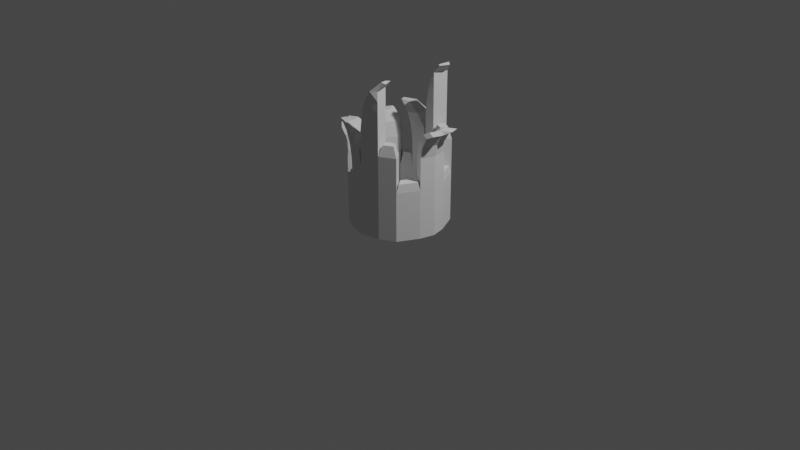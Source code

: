 # Source: object7_grass.blend  (saved by Blender 2.90.8; exported with 4.5.12 LTS)
import bpy
from mathutils import Matrix  # noqa: F401  (used for matrix-valued properties, if any)

bpy.ops.wm.read_factory_settings(use_empty=True)
scene = bpy.context.scene
scene.name = 'Scene'

# ---- collections
col_collection = bpy.data.collections.new('Collection'); scene.collection.children.link(col_collection)

# ---- world
world_world = bpy.data.worlds.new('World'); scene.world = world_world
world_world.use_nodes = True; world_world.node_tree.nodes.clear()
_N = world_world.node_tree.nodes; _L = world_world.node_tree.links
n0 = _N.new('ShaderNodeOutputWorld'); n0.name = 'World Output'; n0.location = (300, 300)
n1 = _N.new('ShaderNodeBackground'); n1.name = 'Background'; n1.location = (10, 300)
n1.inputs[0].default_value = (0.05088, 0.05088, 0.05088, 1.0)
_L.new(n1.outputs[0], n0.inputs[0])
n0.is_active_output = True
world_world.color = (0.05088, 0.05088, 0.05088)
world_world.use_sun_shadow = False
world_world.sun_shadow_jitter_overblur = 0.0

# ---- cameras
cam_camera = bpy.data.cameras.new('Camera')
cam_camera.clip_end = 100.0
cam_camera.ortho_scale = 7.314

# ---- lights
light_light = bpy.data.lights.new('Light', 'POINT')
light_light.transmission_factor = 0.0
light_light.energy = 1000.0
light_light.shadow_soft_size = 0.1
light_light.shadow_maximum_resolution = 0.006
light_light.use_absolute_resolution = True

# ---- meshes
me_cylinder = bpy.data.meshes.new('Cylinder')
me_cylinder.from_pydata([(-0.7398, 5.96e-08, 0.1125), (-0.6828, -0.2381, 0.1125), (-0.5205, -0.5625, 0.1125), (-0.2777, -0.6903, 0.1125), (0.008701, -0.7665, 0.1125), (0.2951, -0.6903, 0.1125), (0.5379, -0.5625, 0.1125), (0.7002, -0.2381, 0.1125), (0.7572, 2.98e-08, 0.1125), (0.7572, 2.98e-08, 0.001274), (0.7002, -0.2381, 0.001274), (0.5379, -0.5625, 0.001274), (0.2951, -0.6903, 0.001274), (0.008701, -0.7665, 0.001274), (-0.2777, -0.6903, 0.001274), (-0.5205, -0.5625, 0.001274), (-0.6828, -0.2381, 0.001274), (-0.7398, 5.96e-08, 0.001274), (0.5866, 2.98e-08, 0.001274), (0.5426, -0.1508, 0.001274), (0.4173, -0.4013, 0.001274), (0.2298, -0.4798, 0.001274), (0.008701, -0.5385, 0.001274), (-0.2124, -0.4798, 0.001274), (-0.3999, -0.4013, 0.001274), (-0.5252, -0.1508, 0.001274), (-0.5692, 5.96e-08, 0.001274), (0.5866, 2.98e-08, 0.1125), (0.5426, -0.1508, 0.1125), (0.4173, -0.4013, 0.1125), (0.2298, -0.4798, 0.1125), (0.008701, -0.5385, 0.1125), (-0.2124, -0.4798, 0.1125), (-0.3999, -0.4013, 0.1125), (-0.5252, -0.1508, 0.1125), (-0.5692, 5.96e-08, 0.1125), (-0.2777, -0.6903, 1.1), (0.008701, -0.7665, 1.1), (0.008701, -0.5385, 1.1), (-0.2124, -0.4798, 1.1), (-0.3147, -0.6903, 1.339), (-0.02825, -0.7665, 1.339), (-0.02825, -0.5385, 1.339), (-0.2494, -0.4798, 1.339), (-0.3866, -0.6903, 1.533), (-0.1626, -0.7665, 1.533), (-0.1626, -0.5385, 1.533), (-0.3213, -0.4798, 1.533), (-0.5663, -0.6383, 1.662), (-0.368, -0.71, 1.662), (-0.368, -0.5692, 1.662), (-0.5413, -0.5576, 1.662), (0.008701, -0.7665, 1.651), (0.2951, -0.6903, 1.651), (0.2298, -0.4798, 1.651), (0.008701, -0.5385, 1.651), (0.05134, -0.7665, 1.958), (0.2951, -0.6903, 1.958), (0.2298, -0.4798, 1.958), (0.05134, -0.5385, 1.958), (0.1097, -0.7665, 2.141), (0.2951, -0.6903, 2.141), (0.2298, -0.4798, 2.141), (0.1097, -0.5385, 2.141), (0.2149, -0.7665, 2.296), (0.2951, -0.6903, 2.296), (0.2298, -0.4798, 2.296), (0.179, -0.5211, 2.296), (0.3456, -0.6658, 2.436), (0.4017, -0.6273, 2.413), (0.3364, -0.4798, 2.413), (0.2856, -0.5211, 2.413), (-0.5205, -0.5625, 0.6639), (-0.2777, -0.6903, 0.6639), (-0.2124, -0.4798, 0.6639), (-0.3999, -0.4013, 0.6639), (-0.4658, -0.553, 0.8643), (-0.3021, -0.6392, 0.8643), (-0.2582, -0.4973, 0.8643), (-0.3845, -0.4444, 0.8643), (0.7002, -0.2381, 1.272), (0.7572, 2.98e-08, 1.272), (0.5866, 2.98e-08, 1.161), (0.5866, 2.98e-08, 1.272), (0.5426, -0.1508, 1.272), (0.7288, -0.2381, 1.452), (0.7858, 2.98e-08, 1.452), (0.6152, 2.98e-08, 1.341), (0.6152, 2.98e-08, 1.452), (0.5712, -0.1508, 1.452), (0.8189, -0.2381, 1.616), (0.8759, 2.98e-08, 1.616), (0.7053, 2.98e-08, 1.505), (0.7053, 2.98e-08, 1.616), (0.6613, -0.1508, 1.616), (0.9458, -0.2381, 1.682), (0.9909, -0.1027, 1.682), (0.8322, 2.98e-08, 1.571), (0.8322, 2.98e-08, 1.682), (0.7882, -0.1508, 1.682), (0.5379, -0.5625, 0.7788), (0.7002, -0.2381, 0.7788), (0.5426, -0.1508, 0.7788), (0.4173, -0.4013, 0.7788), (0.5401, -0.5207, 0.9086), (0.6721, -0.2567, 0.9086), (0.5439, -0.1858, 0.9086), (0.442, -0.3896, 0.9086), (0.2951, -0.6903, 1.32), (0.5379, -0.5625, 1.32), (0.4173, -0.4013, 1.32), (0.2298, -0.4798, 1.32), (0.3254, -0.627, 1.489), (0.4702, -0.5508, 1.489), (0.3982, -0.4547, 1.489), (0.2865, -0.5015, 1.489), (-0.6828, -0.2381, 1.133), (-0.5205, -0.5625, 1.133), (-0.3999, -0.4013, 1.133), (-0.5252, -0.1508, 1.133), (-0.727, -0.2381, 1.37), (-0.5648, -0.5625, 1.37), (-0.4442, -0.4013, 1.37), (-0.5694, -0.1508, 1.37), (-0.7987, -0.2381, 1.466), (-0.6364, -0.5625, 1.466), (-0.5158, -0.4013, 1.466), (-0.6411, -0.1508, 1.466), (-0.8241, -0.2597, 1.521), (-0.6969, -0.514, 1.521), (-0.6024, -0.3877, 1.521), (-0.7005, -0.1913, 1.521), (-0.7398, 5.96e-08, 0.7737), (-0.6828, -0.2381, 0.7737), (-0.5252, -0.1508, 0.7737), (-0.5692, 5.96e-08, 0.7737), (-0.7066, -0.02917, 0.9099), (-0.6667, -0.1958, 0.9099), (-0.5564, -0.1348, 0.9099), (-0.5872, -0.02917, 0.9099)], [], [(14, 15, 2, 3), (14, 23, 24, 15), (0, 35, 135, 132), (31, 30, 54, 55), (1, 34, 119, 116), (6, 5, 108, 109), (33, 32, 74, 75), (28, 7, 101, 102), (32, 31, 38, 39), (27, 18, 82, 83), (19, 18, 27, 28), (15, 24, 25, 16), (16, 25, 26, 17), (9, 18, 19, 10), (10, 19, 20, 11), (11, 20, 21, 12), (12, 21, 22, 13), (13, 22, 23, 14), (15, 16, 1, 2), (20, 19, 28, 29), (16, 17, 0, 1), (21, 20, 29, 30), (22, 21, 30, 31), (23, 22, 31, 32), (24, 23, 32, 33), (25, 24, 33, 34), (26, 25, 34, 35), (9, 10, 7, 8), (10, 11, 6, 7), (11, 12, 5, 6), (12, 13, 4, 5), (13, 14, 3, 4), (36, 39, 43, 40), (3, 32, 39, 36), (4, 3, 36, 37), (31, 4, 37, 38), (40, 43, 47, 44), (39, 38, 42, 43), (38, 37, 41, 42), (37, 36, 40, 41), (46, 45, 49, 50), (43, 42, 46, 47), (42, 41, 45, 46), (41, 40, 44, 45), (49, 48, 51, 50), (45, 44, 48, 49), (44, 47, 51, 48), (47, 46, 50, 51), (53, 52, 56, 57), (30, 5, 53, 54), (5, 4, 52, 53), (4, 31, 55, 52), (56, 59, 63, 60), (52, 55, 59, 56), (55, 54, 58, 59), (54, 53, 57, 58), (62, 61, 65, 66), (59, 58, 62, 63), (58, 57, 61, 62), (57, 56, 60, 61), (64, 67, 71, 68), (61, 60, 64, 65), (60, 63, 67, 64), (63, 62, 66, 67), (69, 68, 71, 70), (67, 66, 70, 71), (66, 65, 69, 70), (65, 64, 68, 69), (72, 75, 79, 76), (2, 33, 75, 72), (3, 2, 72, 73), (32, 3, 73, 74), (77, 76, 79, 78), (73, 72, 76, 77), (74, 73, 77, 78), (75, 74, 78, 79), (83, 82, 87, 88), (7, 28, 84, 80), (27, 8, 81, 83), (8, 7, 80, 81), (28, 27, 83, 84), (89, 88, 93, 94), (83, 81, 86, 88), (84, 83, 88, 89), (80, 84, 89, 85), (81, 80, 85, 86), (91, 90, 95, 96), (85, 89, 94, 90), (86, 85, 90, 91), (88, 87, 92, 93), (88, 86, 91, 93), (96, 95, 99, 98), (93, 92, 97, 98), (93, 91, 96, 98), (94, 93, 98, 99), (90, 94, 99, 95), (100, 103, 107, 104), (7, 6, 100, 101), (29, 28, 102, 103), (6, 29, 103, 100), (105, 104, 107, 106), (101, 100, 104, 105), (102, 101, 105, 106), (103, 102, 106, 107), (108, 111, 115, 112), (5, 30, 111, 108), (30, 29, 110, 111), (29, 6, 109, 110), (113, 112, 115, 114), (109, 108, 112, 113), (110, 109, 113, 114), (111, 110, 114, 115), (118, 117, 121, 122), (33, 2, 117, 118), (2, 1, 116, 117), (34, 33, 118, 119), (120, 123, 127, 124), (119, 118, 122, 123), (116, 119, 123, 120), (117, 116, 120, 121), (126, 125, 129, 130), (121, 120, 124, 125), (122, 121, 125, 126), (123, 122, 126, 127), (129, 128, 131, 130), (127, 126, 130, 131), (124, 127, 131, 128), (125, 124, 128, 129), (132, 135, 139, 136), (35, 34, 134, 135), (34, 1, 133, 134), (1, 0, 132, 133), (137, 136, 139, 138), (133, 132, 136, 137), (134, 133, 137, 138), (135, 134, 138, 139)])
_uv = me_cylinder.uv_layers.new(name='UVMap')
_uv.uv.foreach_set('vector', [0.1309, 0.9529, 0.1309, 0.9529, 0.1309, 0.9529, 0.131, 0.9529, 0.4419, 0.1999, 0.4826, 0.1873, 0.4977, 0.2235, 0.4666, 0.2467, 0.1309, 0.9529, 0.1309, 0.9529, 0.1309, 0.9529, 0.1309, 0.9529, 0.131, 0.9531, 0.1305, 0.9537, 0.1309, 0.9533, 0.1309, 0.9533, 0.1309, 0.9529, 0.1309, 0.9529, 0.1309, 0.9529, 0.1309, 0.9529, 0.1332, 0.9528, 0.131, 0.9534, 0.1304, 0.9529, 0.1304, 0.9529, 0.1309, 0.9529, 0.131, 0.9529, 0.131, 0.9529, 0.131, 0.9529, 0.09796, 0.9423, 0.1566, 0.9375, 0.1311, 0.9377, 0.1276, 0.9382, 0.131, 0.9529, 0.131, 0.9531, 0.131, 0.953, 0.131, 0.953, 0.002698, 0.9368, 0.00531, 0.9959, 8.601e-05, 0.8778, 8.601e-05, 0.8778, 0.08873, 0.9922, 0.00531, 0.9959, 0.002698, 0.9368, 0.09796, 0.9423, 0.4666, 0.2467, 0.4977, 0.2235, 0.5461, 0.2476, 0.5292, 0.2781, 0.5292, 0.2781, 0.5461, 0.2476, 0.5752, 0.2561, 0.5752, 0.2891, 0.5752, 8.601e-05, 0.5752, 0.03302, 0.5461, 0.04151, 0.5292, 0.01108, 0.5292, 0.01108, 0.5461, 0.04151, 0.4977, 0.06569, 0.4666, 0.04241, 0.4666, 0.04241, 0.4977, 0.06569, 0.4826, 0.1019, 0.4419, 0.08928, 0.4419, 0.08928, 0.4826, 0.1019, 0.4712, 0.1446, 0.4272, 0.1446, 0.4272, 0.1446, 0.4712, 0.1446, 0.4826, 0.1873, 0.4419, 0.1999, 0.1309, 0.9529, 0.1309, 0.9529, 0.1309, 0.9529, 0.1309, 0.9529, 0.1306, 0.9647, 0.08873, 0.9922, 0.09796, 0.9423, 0.126, 0.9541, 0.1309, 0.9529, 0.1309, 0.9529, 0.1309, 0.9529, 0.1309, 0.9529, 0.1331, 0.9551, 0.1306, 0.9647, 0.126, 0.9541, 0.1305, 0.9537, 0.1317, 0.9528, 0.1331, 0.9551, 0.1305, 0.9537, 0.131, 0.9531, 0.131, 0.9527, 0.1317, 0.9528, 0.131, 0.9531, 0.131, 0.9529, 0.1309, 0.9528, 0.131, 0.9527, 0.131, 0.9529, 0.1309, 0.9529, 0.1309, 0.9529, 0.1309, 0.9528, 0.1309, 0.9529, 0.1309, 0.9529, 0.1309, 0.9529, 0.1309, 0.9529, 0.1309, 0.9529, 0.1309, 0.9529, 0.2985, 0.9999, 0.1588, 0.974, 0.1566, 0.9375, 0.3103, 0.9365, 0.1588, 0.974, 0.1313, 0.9579, 0.1332, 0.9528, 0.1566, 0.9375, 0.1313, 0.9579, 0.1301, 0.9538, 0.131, 0.9534, 0.1332, 0.9528, 0.1301, 0.9538, 0.1307, 0.953, 0.1309, 0.9531, 0.131, 0.9534, 0.1307, 0.953, 0.1309, 0.9529, 0.131, 0.9529, 0.1309, 0.9531, 0.131, 0.953, 0.131, 0.953, 0.131, 0.953, 0.131, 0.953, 0.131, 0.9529, 0.131, 0.9529, 0.131, 0.953, 0.131, 0.953, 0.1309, 0.9531, 0.131, 0.9529, 0.131, 0.953, 0.131, 0.953, 0.131, 0.9531, 0.1309, 0.9531, 0.131, 0.953, 0.131, 0.953, 0.131, 0.953, 0.131, 0.953, 0.131, 0.953, 0.131, 0.953, 0.131, 0.953, 0.131, 0.953, 0.131, 0.953, 0.131, 0.953, 0.131, 0.953, 0.131, 0.953, 0.131, 0.953, 0.131, 0.953, 0.131, 0.953, 0.131, 0.953, 0.131, 0.953, 0.131, 0.953, 0.131, 0.953, 0.131, 0.953, 0.131, 0.953, 0.131, 0.953, 0.131, 0.953, 0.131, 0.953, 0.131, 0.953, 0.131, 0.953, 0.131, 0.953, 0.131, 0.953, 0.131, 0.953, 0.131, 0.953, 0.131, 0.953, 0.131, 0.953, 0.131, 0.953, 0.131, 0.953, 0.131, 0.953, 0.131, 0.953, 0.131, 0.953, 0.131, 0.953, 0.131, 0.953, 0.131, 0.953, 0.131, 0.953, 0.131, 0.953, 0.131, 0.953, 0.131, 0.953, 0.131, 0.953, 0.131, 0.953, 0.131, 0.953, 0.131, 0.953, 0.131, 0.953, 0.131, 0.953, 0.1309, 0.9533, 0.1309, 0.9533, 0.1309, 0.9533, 0.1309, 0.9533, 0.1305, 0.9537, 0.131, 0.9534, 0.1309, 0.9533, 0.1309, 0.9533, 0.131, 0.9534, 0.1309, 0.9531, 0.1309, 0.9533, 0.1309, 0.9533, 0.1309, 0.9531, 0.131, 0.9531, 0.1309, 0.9533, 0.1309, 0.9533, 0.1309, 0.9533, 0.1309, 0.9533, 0.1309, 0.9533, 0.1309, 0.9533, 0.1309, 0.9533, 0.1309, 0.9533, 0.1309, 0.9533, 0.1309, 0.9533, 0.1309, 0.9533, 0.1309, 0.9533, 0.1309, 0.9533, 0.1309, 0.9533, 0.1309, 0.9533, 0.1309, 0.9533, 0.1309, 0.9533, 0.1309, 0.9533, 0.1309, 0.9533, 0.1309, 0.9533, 0.1309, 0.9533, 0.1309, 0.9533, 0.1309, 0.9533, 0.1309, 0.9533, 0.1309, 0.9533, 0.1309, 0.9533, 0.1309, 0.9533, 0.1309, 0.9533, 0.1309, 0.9533, 0.1309, 0.9533, 0.1309, 0.9533, 0.1309, 0.9533, 0.1309, 0.9533, 0.1309, 0.9533, 0.1309, 0.9533, 0.1309, 0.9533, 0.1309, 0.9533, 0.1309, 0.9533, 0.1309, 0.9533, 0.1309, 0.9533, 0.1309, 0.9533, 0.1309, 0.9533, 0.1309, 0.9533, 0.1309, 0.9533, 0.1309, 0.9533, 0.1309, 0.9533, 0.1309, 0.9533, 0.1309, 0.9533, 0.1309, 0.9533, 0.1309, 0.9533, 0.1309, 0.9533, 0.1309, 0.9533, 0.1309, 0.9533, 0.1309, 0.9533, 0.1309, 0.9533, 0.1309, 0.9533, 0.1309, 0.9533, 0.1309, 0.9533, 0.1309, 0.9533, 0.1309, 0.9533, 0.1309, 0.9533, 0.1309, 0.9533, 0.1309, 0.9533, 0.1309, 0.9533, 0.1309, 0.9533, 0.1309, 0.9533, 0.131, 0.9529, 0.131, 0.9529, 0.131, 0.9529, 0.131, 0.9529, 0.1309, 0.9529, 0.1309, 0.9529, 0.131, 0.9529, 0.131, 0.9529, 0.131, 0.9529, 0.1309, 0.9529, 0.131, 0.9529, 0.131, 0.9529, 0.131, 0.9529, 0.131, 0.9529, 0.131, 0.9529, 0.131, 0.9529, 0.131, 0.9529, 0.131, 0.9529, 0.131, 0.9529, 0.131, 0.9529, 0.131, 0.9529, 0.131, 0.9529, 0.131, 0.9529, 0.131, 0.9529, 0.131, 0.9529, 0.131, 0.9529, 0.131, 0.9529, 0.131, 0.9529, 0.131, 0.9529, 0.131, 0.9529, 0.131, 0.9529, 0.131, 0.9529, 8.601e-05, 0.8778, 8.601e-05, 0.8778, 8.601e-05, 0.8778, 8.601e-05, 0.8778, 0.1566, 0.9375, 0.09796, 0.9423, 0.1003, 0.1935, 0.1902, 0.192, 0.427, 0.9365, 0.3103, 0.9365, 0.3207, 0.1714, 0.427, 0.1429, 0.3103, 0.9365, 0.1566, 0.9375, 0.1902, 0.192, 0.3207, 0.1714, 0.09796, 0.9423, 0.002698, 0.9368, 0.01607, 0.1755, 0.1003, 0.1935, 0.1249, 0.1173, 0.07069, 0.077, 0.1427, 0.02315, 0.1583, 0.06875, 0.427, 0.1429, 0.3207, 0.1714, 0.2772, 0.08355, 0.3603, 0.04714, 0.1003, 0.1935, 0.01607, 0.1755, 0.07069, 0.077, 0.1249, 0.1173, 0.1902, 0.192, 0.1003, 0.1935, 0.1249, 0.1173, 0.1905, 0.1154, 0.3207, 0.1714, 0.1902, 0.192, 0.1905, 0.1154, 0.2772, 0.08355, 0.2219, 0.04117, 0.1963, 0.06722, 0.2012, 0.05571, 0.207, 0.04551, 0.1905, 0.1154, 0.1249, 0.1173, 0.1583, 0.06875, 0.1963, 0.06722, 0.2772, 0.08355, 0.1905, 0.1154, 0.1963, 0.06722, 0.2219, 0.04117, 8.601e-05, 0.8778, 8.601e-05, 0.8778, 8.601e-05, 0.8778, 8.601e-05, 0.8778, 0.3603, 0.04714, 0.2772, 0.08355, 0.2219, 0.04117, 0.2757, 8.601e-05, 0.207, 0.04551, 0.2012, 0.05571, 0.1867, 0.05158, 0.2016, 0.02115, 8.601e-05, 0.8778, 8.601e-05, 0.8778, 8.601e-05, 0.8778, 8.601e-05, 0.8778, 0.2757, 8.601e-05, 0.2219, 0.04117, 0.207, 0.04551, 0.2016, 0.02115, 0.1583, 0.06875, 0.1427, 0.02315, 0.2016, 0.02115, 0.1867, 0.05158, 0.1963, 0.06722, 0.1583, 0.06875, 0.1867, 0.05158, 0.2012, 0.05571, 0.1294, 0.9413, 0.1288, 0.941, 0.129, 0.9403, 0.1294, 0.9407, 0.1566, 0.9375, 0.1332, 0.9528, 0.1294, 0.9413, 0.1311, 0.9377, 0.126, 0.9541, 0.09796, 0.9423, 0.1276, 0.9382, 0.1288, 0.941, 0.1332, 0.9528, 0.126, 0.9541, 0.1288, 0.941, 0.1294, 0.9413, 0.13, 0.9387, 0.1294, 0.9407, 0.129, 0.9403, 0.1287, 0.9389, 0.1311, 0.9377, 0.1294, 0.9413, 0.1294, 0.9407, 0.13, 0.9387, 0.1276, 0.9382, 0.1311, 0.9377, 0.13, 0.9387, 0.1287, 0.9389, 0.1288, 0.941, 0.1276, 0.9382, 0.1287, 0.9389, 0.129, 0.9403, 0.1304, 0.9529, 0.1303, 0.953, 0.1303, 0.9529, 0.1303, 0.9529, 0.131, 0.9534, 0.1305, 0.9537, 0.1303, 0.953, 0.1304, 0.9529, 0.1305, 0.9537, 0.126, 0.9541, 0.1303, 0.9529, 0.1303, 0.953, 0.126, 0.9541, 0.1332, 0.9528, 0.1304, 0.9529, 0.1303, 0.9529, 0.1303, 0.9529, 0.1303, 0.9529, 0.1303, 0.9529, 0.1303, 0.9529, 0.1304, 0.9529, 0.1304, 0.9529, 0.1303, 0.9529, 0.1303, 0.9529, 0.1303, 0.9529, 0.1304, 0.9529, 0.1303, 0.9529, 0.1303, 0.9529, 0.1303, 0.953, 0.1303, 0.9529, 0.1303, 0.9529, 0.1303, 0.9529, 0.1309, 0.9529, 0.1309, 0.9529, 0.1309, 0.9529, 0.1309, 0.9529, 0.1309, 0.9529, 0.1309, 0.9529, 0.1309, 0.9529, 0.1309, 0.9529, 0.1309, 0.9529, 0.1309, 0.9529, 0.1309, 0.9529, 0.1309, 0.9529, 0.1309, 0.9529, 0.1309, 0.9529, 0.1309, 0.9529, 0.1309, 0.9529, 0.1309, 0.9529, 0.1309, 0.9529, 0.1309, 0.9529, 0.1309, 0.9529, 0.1309, 0.9529, 0.1309, 0.9529, 0.1309, 0.9529, 0.1309, 0.9529, 0.1309, 0.9529, 0.1309, 0.9529, 0.1309, 0.9529, 0.1309, 0.9529, 0.1309, 0.9529, 0.1309, 0.9529, 0.1309, 0.9529, 0.1309, 0.9529, 0.1309, 0.9529, 0.1309, 0.9529, 0.1309, 0.9529, 0.1309, 0.9529, 0.1309, 0.9529, 0.1309, 0.9529, 0.1309, 0.9529, 0.1309, 0.9529, 0.1309, 0.9529, 0.1309, 0.9529, 0.1309, 0.9529, 0.1309, 0.9529, 0.1309, 0.9529, 0.1309, 0.9529, 0.1309, 0.9529, 0.1309, 0.9529, 0.1309, 0.9529, 0.1309, 0.9529, 0.1309, 0.9529, 0.1309, 0.9529, 0.1309, 0.9529, 0.1309, 0.9529, 0.1309, 0.9529, 0.1309, 0.9529, 0.1309, 0.9529, 0.1309, 0.9529, 0.1309, 0.9529, 0.1309, 0.9529, 0.1309, 0.9529, 0.1309, 0.9529, 0.1309, 0.9529, 0.1309, 0.9529, 0.1309, 0.9529, 0.1309, 0.9529, 0.1309, 0.9529, 0.1309, 0.9529, 0.1309, 0.9529, 0.1309, 0.9529, 0.1309, 0.9529, 0.1309, 0.9529, 0.1309, 0.9529, 0.1309, 0.9529, 0.1309, 0.9529, 0.1309, 0.9529, 0.1309, 0.9529, 0.1309, 0.9529, 0.1309, 0.9529, 0.1309, 0.9529, 0.1309, 0.9529, 0.1309, 0.9529, 0.1309, 0.9529, 0.1309, 0.9529, 0.1309, 0.9529, 0.1309, 0.9529, 0.1309, 0.9529, 0.1309, 0.9529, 0.1309, 0.9529, 0.1309, 0.9529, 0.1309, 0.9529, 0.1309, 0.9529, 0.1309, 0.9529, 0.1309, 0.9529, 0.1309, 0.9529, 0.1309, 0.9529])
me_cylinder.use_remesh_fix_poles = True
me_cylinder.use_remesh_preserve_attributes = False
me_cylinder.use_mirror_vertex_groups = False
me_cylinder.update()

# ---- objects
ob_light = bpy.data.objects.new('Light', light_light)
ob_camera = bpy.data.objects.new('Camera', cam_camera)
ob_cylinder = bpy.data.objects.new('Cylinder', me_cylinder)

# ---- transforms, parenting, visibility, modifiers, constraints
ob_light.location = (4.076, 1.005, 5.904)
ob_light.rotation_euler = (0.6503, 0.05522, 1.866)
ob_light.lock_rotations_4d = False
ob_light.empty_display_type = 'ARROWS'
ob_light.color = (0.0, 0.0, 0.0, 0.0)
ob_light.lineart.crease_threshold = 0.0
ob_camera.location = (7.359, -6.926, 4.958)
ob_camera.rotation_euler = (1.109, 0.0, 0.8149)
ob_camera.lock_rotations_4d = False
ob_camera.empty_display_type = 'ARROWS'
ob_camera.color = (0.0, 0.0, 0.0, 0.0)
ob_camera.display_type = 'WIRE'
ob_camera.lineart.crease_threshold = 0.0
ob_cylinder.location = (0.0, 0.0, 0.0)
ob_cylinder.scale = (0.6616, 0.6616, 0.6616)
ob_cylinder.lineart.crease_threshold = 0.0
_m = ob_cylinder.modifiers.new('Mirror', 'MIRROR')
_m.use_axis = (False, True, False)

# ---- collection membership
col_collection.objects.link(ob_light)
col_collection.objects.link(ob_camera)
col_collection.objects.link(ob_cylinder)

# ---- scene / render settings (as saved in the file)
scene.camera = ob_camera
scene.frame_start = 1; scene.frame_end = 250; scene.frame_set(1)
scene.render.engine = 'BLENDER_EEVEE_NEXT'
scene.cycles.use_denoising = False
scene.cycles.samples = 128
scene.cycles.sampling_pattern = 'TABULATED_SOBOL'
scene.cycles.use_adaptive_sampling = False
scene.cycles.use_light_tree = False
scene.view_settings.view_transform = 'Filmic'
bpy.context.view_layer.update()
